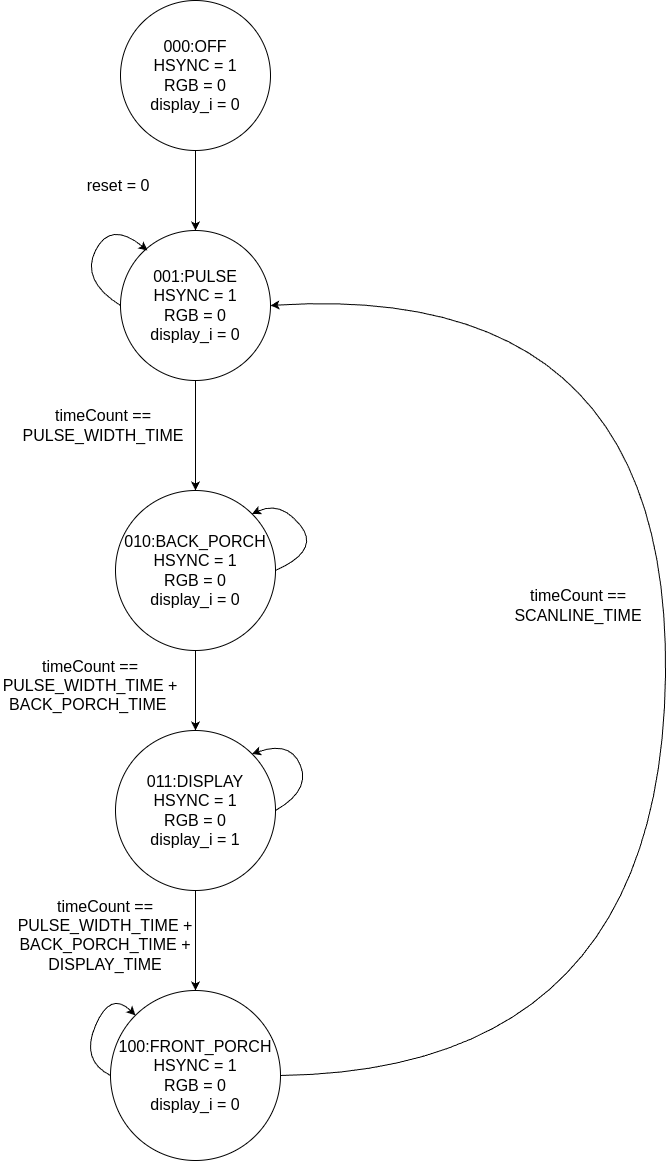

The diagram above was exported from draw.io. Its source (the exported page's mxGraphModel, read from the mxfile embedded in the PNG):
<mxGraphModel dx="1216" dy="1894" grid="1" gridSize="10" guides="1" tooltips="1" connect="1" arrows="1" fold="1" page="1" pageScale="1" pageWidth="827" pageHeight="1169" math="0" shadow="0">
  <root>
    <mxCell id="0" />
    <mxCell id="1" parent="0" />
    <mxCell id="LSmPiki4p6D5BcegM9-B-1" value="&lt;font style=&quot;font-size: 16px;&quot;&gt;000:OFF&lt;/font&gt;&lt;div style=&quot;font-size: 16px;&quot;&gt;&lt;font style=&quot;font-size: 16px;&quot;&gt;HSYNC = 1&lt;/font&gt;&lt;/div&gt;&lt;div style=&quot;font-size: 16px;&quot;&gt;&lt;font style=&quot;font-size: 16px;&quot;&gt;RGB = 0&lt;/font&gt;&lt;/div&gt;&lt;div style=&quot;font-size: 16px;&quot;&gt;&lt;font style=&quot;font-size: 16px;&quot;&gt;display_i = 0&lt;/font&gt;&lt;/div&gt;" style="ellipse;whiteSpace=wrap;html=1;aspect=fixed;" parent="1" vertex="1">
      <mxGeometry x="200" y="-10" width="150" height="150" as="geometry" />
    </mxCell>
    <mxCell id="LSmPiki4p6D5BcegM9-B-2" value="&lt;font style=&quot;font-size: 16px;&quot;&gt;001:PULSE&lt;/font&gt;&lt;div style=&quot;font-size: 16px;&quot;&gt;&lt;div&gt;&lt;font style=&quot;font-size: 16px;&quot;&gt;HSYNC = 1&lt;/font&gt;&lt;/div&gt;&lt;div&gt;&lt;font style=&quot;font-size: 16px;&quot;&gt;RGB = 0&lt;/font&gt;&lt;/div&gt;&lt;/div&gt;&lt;div style=&quot;font-size: 16px;&quot;&gt;&lt;font style=&quot;font-size: 16px;&quot;&gt;display_i = 0&lt;/font&gt;&lt;/div&gt;" style="ellipse;whiteSpace=wrap;html=1;aspect=fixed;" parent="1" vertex="1">
      <mxGeometry x="200" y="220" width="150" height="150" as="geometry" />
    </mxCell>
    <mxCell id="LSmPiki4p6D5BcegM9-B-3" value="&lt;font style=&quot;font-size: 16px;&quot;&gt;010:BACK_PORCH&lt;/font&gt;&lt;div style=&quot;font-size: 16px;&quot;&gt;&lt;div&gt;&lt;font style=&quot;font-size: 16px;&quot;&gt;HSYNC = 1&lt;/font&gt;&lt;/div&gt;&lt;div&gt;&lt;font style=&quot;font-size: 16px;&quot;&gt;RGB = 0&lt;/font&gt;&lt;/div&gt;&lt;/div&gt;&lt;div style=&quot;font-size: 16px;&quot;&gt;&lt;font style=&quot;font-size: 16px;&quot;&gt;display_i = 0&lt;/font&gt;&lt;/div&gt;" style="ellipse;whiteSpace=wrap;html=1;aspect=fixed;" parent="1" vertex="1">
      <mxGeometry x="195" y="480" width="160" height="160" as="geometry" />
    </mxCell>
    <mxCell id="LSmPiki4p6D5BcegM9-B-5" value="&lt;font style=&quot;font-size: 16px;&quot;&gt;100:FRONT_PORCH&lt;/font&gt;&lt;div style=&quot;font-size: 16px;&quot;&gt;&lt;font style=&quot;font-size: 16px;&quot;&gt;HSYNC = 1&lt;/font&gt;&lt;/div&gt;&lt;div style=&quot;font-size: 16px;&quot;&gt;&lt;font style=&quot;font-size: 16px;&quot;&gt;RGB = 0&lt;/font&gt;&lt;/div&gt;&lt;div style=&quot;font-size: 16px;&quot;&gt;&lt;font style=&quot;font-size: 16px;&quot;&gt;display_i = 0&lt;/font&gt;&lt;/div&gt;" style="ellipse;whiteSpace=wrap;html=1;aspect=fixed;" parent="1" vertex="1">
      <mxGeometry x="190" y="980" width="170" height="170" as="geometry" />
    </mxCell>
    <mxCell id="LSmPiki4p6D5BcegM9-B-6" value="" style="curved=1;endArrow=classic;html=1;rounded=0;entryX=1;entryY=0.5;entryDx=0;entryDy=0;exitX=1;exitY=0.5;exitDx=0;exitDy=0;" parent="1" source="LSmPiki4p6D5BcegM9-B-5" target="LSmPiki4p6D5BcegM9-B-2" edge="1">
      <mxGeometry width="50" height="50" relative="1" as="geometry">
        <mxPoint x="330" y="950" as="sourcePoint" />
        <mxPoint x="380" y="900" as="targetPoint" />
        <Array as="points">
          <mxPoint x="740" y="1060" />
          <mxPoint x="750" y="270" />
        </Array>
      </mxGeometry>
    </mxCell>
    <mxCell id="LSmPiki4p6D5BcegM9-B-8" value="" style="endArrow=classic;html=1;rounded=0;entryX=0.5;entryY=0;entryDx=0;entryDy=0;exitX=0.5;exitY=1;exitDx=0;exitDy=0;" parent="1" source="LSmPiki4p6D5BcegM9-B-1" target="LSmPiki4p6D5BcegM9-B-2" edge="1">
      <mxGeometry width="50" height="50" relative="1" as="geometry">
        <mxPoint x="390" y="550" as="sourcePoint" />
        <mxPoint x="440" y="500" as="targetPoint" />
      </mxGeometry>
    </mxCell>
    <mxCell id="LSmPiki4p6D5BcegM9-B-9" value="" style="endArrow=classic;html=1;rounded=0;entryX=0.5;entryY=0;entryDx=0;entryDy=0;exitX=0.5;exitY=1;exitDx=0;exitDy=0;" parent="1" source="LSmPiki4p6D5BcegM9-B-2" target="LSmPiki4p6D5BcegM9-B-3" edge="1">
      <mxGeometry width="50" height="50" relative="1" as="geometry">
        <mxPoint x="390" y="550" as="sourcePoint" />
        <mxPoint x="440" y="500" as="targetPoint" />
      </mxGeometry>
    </mxCell>
    <mxCell id="LSmPiki4p6D5BcegM9-B-10" value="" style="endArrow=classic;html=1;rounded=0;exitX=0.5;exitY=1;exitDx=0;exitDy=0;entryX=0.5;entryY=0;entryDx=0;entryDy=0;" parent="1" source="LSmPiki4p6D5BcegM9-B-3" target="LSmPiki4p6D5BcegM9-B-15" edge="1">
      <mxGeometry width="50" height="50" relative="1" as="geometry">
        <mxPoint x="390" y="550" as="sourcePoint" />
        <mxPoint x="275" y="710" as="targetPoint" />
      </mxGeometry>
    </mxCell>
    <mxCell id="LSmPiki4p6D5BcegM9-B-11" value="" style="endArrow=classic;html=1;rounded=0;entryX=0.5;entryY=0;entryDx=0;entryDy=0;exitX=0.5;exitY=1;exitDx=0;exitDy=0;" parent="1" source="LSmPiki4p6D5BcegM9-B-15" target="LSmPiki4p6D5BcegM9-B-5" edge="1">
      <mxGeometry width="50" height="50" relative="1" as="geometry">
        <mxPoint x="275" y="820" as="sourcePoint" />
        <mxPoint x="440" y="500" as="targetPoint" />
      </mxGeometry>
    </mxCell>
    <mxCell id="LSmPiki4p6D5BcegM9-B-12" value="" style="curved=1;endArrow=classic;html=1;rounded=0;entryX=0.75;entryY=1;entryDx=0;entryDy=0;exitX=0;exitY=0.5;exitDx=0;exitDy=0;" parent="1" source="LSmPiki4p6D5BcegM9-B-2" target="LSmPiki4p6D5BcegM9-B-19" edge="1">
      <mxGeometry width="50" height="50" relative="1" as="geometry">
        <mxPoint x="330" y="390" as="sourcePoint" />
        <mxPoint x="380" y="340" as="targetPoint" />
        <Array as="points">
          <mxPoint x="160" y="270" />
          <mxPoint x="190" y="210" />
        </Array>
      </mxGeometry>
    </mxCell>
    <mxCell id="LSmPiki4p6D5BcegM9-B-13" value="" style="curved=1;endArrow=classic;html=1;rounded=0;entryX=1;entryY=0;entryDx=0;entryDy=0;exitX=1;exitY=0.5;exitDx=0;exitDy=0;" parent="1" source="LSmPiki4p6D5BcegM9-B-3" target="LSmPiki4p6D5BcegM9-B-3" edge="1">
      <mxGeometry width="50" height="50" relative="1" as="geometry">
        <mxPoint x="326" y="580" as="sourcePoint" />
        <mxPoint x="310" y="536" as="targetPoint" />
        <Array as="points">
          <mxPoint x="400" y="540" />
          <mxPoint x="360" y="490" />
        </Array>
      </mxGeometry>
    </mxCell>
    <mxCell id="LSmPiki4p6D5BcegM9-B-14" value="" style="curved=1;endArrow=classic;html=1;rounded=0;entryX=1;entryY=0;entryDx=0;entryDy=0;exitX=1;exitY=0.5;exitDx=0;exitDy=0;" parent="1" source="LSmPiki4p6D5BcegM9-B-15" target="LSmPiki4p6D5BcegM9-B-15" edge="1">
      <mxGeometry width="50" height="50" relative="1" as="geometry">
        <mxPoint x="330" y="765" as="sourcePoint" />
        <mxPoint x="313.8908729652601" y="726.1091270347399" as="targetPoint" />
        <Array as="points">
          <mxPoint x="390" y="780" />
          <mxPoint x="370" y="730" />
        </Array>
      </mxGeometry>
    </mxCell>
    <mxCell id="LSmPiki4p6D5BcegM9-B-16" value="" style="endArrow=classic;html=1;rounded=0;entryX=0.5;entryY=0;entryDx=0;entryDy=0;" parent="1" target="LSmPiki4p6D5BcegM9-B-15" edge="1">
      <mxGeometry width="50" height="50" relative="1" as="geometry">
        <mxPoint x="275" y="820" as="sourcePoint" />
        <mxPoint x="275" y="900" as="targetPoint" />
      </mxGeometry>
    </mxCell>
    <mxCell id="LSmPiki4p6D5BcegM9-B-15" value="&lt;font style=&quot;font-size: 16px;&quot;&gt;011:DISPLAY&lt;/font&gt;&lt;div style=&quot;font-size: 16px;&quot;&gt;&lt;span style=&quot;background-color: initial;&quot;&gt;&lt;font style=&quot;font-size: 16px;&quot;&gt;HSYNC = 1&lt;/font&gt;&lt;/span&gt;&lt;div&gt;&lt;font style=&quot;font-size: 16px;&quot;&gt;RGB = 0&lt;/font&gt;&lt;/div&gt;&lt;/div&gt;&lt;div style=&quot;font-size: 16px;&quot;&gt;&lt;font style=&quot;font-size: 16px;&quot;&gt;display_i = 1&lt;/font&gt;&lt;/div&gt;" style="ellipse;whiteSpace=wrap;html=1;aspect=fixed;" parent="1" vertex="1">
      <mxGeometry x="195" y="720" width="160" height="160" as="geometry" />
    </mxCell>
    <mxCell id="LSmPiki4p6D5BcegM9-B-19" value="&lt;font style=&quot;font-size: 16px;&quot;&gt;reset = 0&lt;/font&gt;" style="text;html=1;align=center;verticalAlign=middle;whiteSpace=wrap;rounded=0;" parent="1" vertex="1">
      <mxGeometry x="140" y="110" width="116" height="130" as="geometry" />
    </mxCell>
    <mxCell id="LSmPiki4p6D5BcegM9-B-20" value="&lt;span style=&quot;text-align: left;&quot;&gt;&lt;font style=&quot;font-size: 16px;&quot;&gt;timeCount == PULSE_WIDTH_TIME&lt;/font&gt;&lt;/span&gt;" style="text;html=1;align=center;verticalAlign=middle;whiteSpace=wrap;rounded=0;" parent="1" vertex="1">
      <mxGeometry x="110" y="350" width="146" height="130" as="geometry" />
    </mxCell>
    <mxCell id="LSmPiki4p6D5BcegM9-B-21" value="&lt;span style=&quot;text-align: left;&quot;&gt;&lt;font style=&quot;font-size: 16px;&quot;&gt;timeCount == PULSE_WIDTH_TIME + BACK_PORCH_TIME&amp;nbsp;&lt;/font&gt;&lt;/span&gt;" style="text;html=1;align=center;verticalAlign=middle;whiteSpace=wrap;rounded=0;" parent="1" vertex="1">
      <mxGeometry x="80" y="610" width="180" height="130" as="geometry" />
    </mxCell>
    <mxCell id="LSmPiki4p6D5BcegM9-B-25" value="&lt;font style=&quot;font-size: 16px;&quot;&gt;timeCount == SCANLINE_TIME&lt;/font&gt;" style="text;html=1;align=center;verticalAlign=middle;whiteSpace=wrap;rounded=0;" parent="1" vertex="1">
      <mxGeometry x="570" y="530" width="176" height="130" as="geometry" />
    </mxCell>
    <mxCell id="LSmPiki4p6D5BcegM9-B-27" value="" style="curved=1;endArrow=classic;html=1;rounded=0;exitX=0;exitY=0.5;exitDx=0;exitDy=0;entryX=0;entryY=0;entryDx=0;entryDy=0;" parent="1" source="LSmPiki4p6D5BcegM9-B-5" target="LSmPiki4p6D5BcegM9-B-5" edge="1">
      <mxGeometry width="50" height="50" relative="1" as="geometry">
        <mxPoint x="380" y="530" as="sourcePoint" />
        <mxPoint x="430" y="480" as="targetPoint" />
        <Array as="points">
          <mxPoint x="160" y="1050" />
          <mxPoint x="190" y="980" />
        </Array>
      </mxGeometry>
    </mxCell>
    <mxCell id="hD23tVWMxYomSE0t0sRU-1" value="&lt;font style=&quot;font-size: 16px;&quot;&gt;timeCount == PULSE_WIDTH_TIME + BACK_PORCH_TIME + DISPLAY_TIME&lt;/font&gt;" style="text;whiteSpace=wrap;html=1;align=center;" parent="1" vertex="1">
      <mxGeometry x="90" y="880" width="190" height="110" as="geometry" />
    </mxCell>
  </root>
</mxGraphModel>